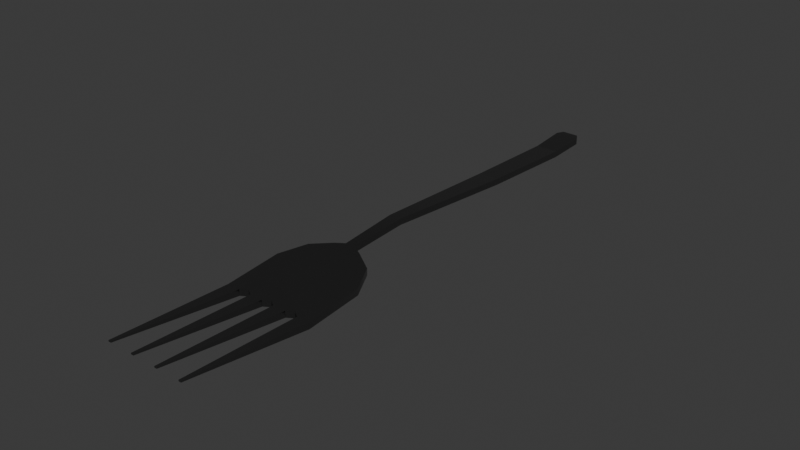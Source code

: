 # Source: Gabel_kaputt.blend  (saved by Blender 4.2.66; exported with 4.5.12 LTS)
import bpy
from mathutils import Matrix  # noqa: F401  (used for matrix-valued properties, if any)

bpy.ops.wm.read_factory_settings(use_empty=True)
scene = bpy.context.scene
scene.name = 'Scene'

# ---- collections
col_collection = bpy.data.collections.new('Collection'); scene.collection.children.link(col_collection)

# ---- materials (node trees are filled in below, after node groups)
mat_metall = bpy.data.materials.new('Metall')

# ---- node groups
ng_smooth_by_angle = bpy.data.node_groups.new('Smooth by Angle', 'GeometryNodeTree')
_s = ng_smooth_by_angle.interface.new_socket(name='Mesh', in_out='OUTPUT', socket_type='NodeSocketGeometry')
_s = ng_smooth_by_angle.interface.new_socket(name='Mesh', in_out='INPUT', socket_type='NodeSocketGeometry')
_s = ng_smooth_by_angle.interface.new_socket(name='Angle', in_out='INPUT', socket_type='NodeSocketFloat')
_s.subtype = 'ANGLE'
_s.default_value = 0.5236
_s.min_value = 0.0
_s.max_value = 3.142
_s.description = 'Maximum face angle for smooth edges'
_s = ng_smooth_by_angle.interface.new_socket(name='Ignore Sharpness', in_out='INPUT', socket_type='NodeSocketBool')
_s.force_non_field = True
ng_smooth_by_angle.description = 'Set the sharpness of mesh edges based on the angle between the neighboring faces'
ng_smooth_by_angle.is_modifier = True
_N = ng_smooth_by_angle.nodes; _L = ng_smooth_by_angle.links
n0 = _N.new('GeometryNodeSetShadeSmooth'); n0.name = 'Set Shade Smooth'; n0.location = (120, -80)
n0.domain = 'EDGE'
n1 = _N.new('GeometryNodeSetShadeSmooth'); n1.name = 'Set Shade Smooth.001'; n1.location = (300, -80)
n2 = _N.new('NodeGroupOutput'); n2.name = 'Group Output'; n2.location = (480, -80)
n3 = _N.new('GeometryNodeInputMeshEdgeAngle'); n3.name = 'Edge Angle'; n3.location = (-440, -240)
n4 = _N.new('NodeGroupInput'); n4.name = 'Group Input'; n4.location = (-80, -80)
n5 = _N.new('GeometryNodeInputEdgeSmooth'); n5.name = 'Is Edge Smooth'; n5.location = (-260, -120)
n6 = _N.new('GeometryNodeInputShadeSmooth'); n6.name = 'Is Shade Smooth'; n6.location = (-440, -397)
n7 = _N.new('FunctionNodeCompare'); n7.name = 'Compare'; n7.location = (-260, -260)
n7.operation = 'LESS_EQUAL'
n7.inputs[6].default_value = (0.0, 0.0, 0.0, 0.0)
n7.inputs[7].default_value = (0.0, 0.0, 0.0, 0.0)
n8 = _N.new('FunctionNodeBooleanMath'); n8.name = 'Boolean Math.001'; n8.location = (-80, -260)
n9 = _N.new('NodeGroupInput'); n9.name = 'Group Input.001'; n9.location = (-440, -329)
n10 = _N.new('NodeGroupInput'); n10.name = 'Group Input.002'; n10.location = (-259, -189)
n11 = _N.new('FunctionNodeBooleanMath'); n11.name = 'Boolean Math'; n11.location = (-80, -149)
n11.operation = 'OR'
n12 = _N.new('FunctionNodeBooleanMath'); n12.name = 'Boolean Math.002'; n12.location = (-260, -380)
n12.operation = 'OR'
n13 = _N.new('NodeGroupInput'); n13.name = 'Group Input.003'; n13.location = (-440, -460)
_L.new(n3.outputs[0], n7.inputs[0])
_L.new(n1.outputs[0], n2.inputs[0])
_L.new(n9.outputs[1], n7.inputs[1])
_L.new(n7.outputs[0], n8.inputs[0])
_L.new(n4.outputs[0], n0.inputs[0])
_L.new(n0.outputs[0], n1.inputs[0])
_L.new(n8.outputs[0], n0.inputs[2])
_L.new(n10.outputs[2], n11.inputs[1])
_L.new(n5.outputs[0], n11.inputs[0])
_L.new(n11.outputs[0], n0.inputs[1])
_L.new(n13.outputs[2], n12.inputs[1])
_L.new(n6.outputs[0], n12.inputs[0])
_L.new(n12.outputs[0], n8.inputs[1])
n2.is_active_output = True

# ---- material node trees
mat_metall.use_nodes = True; mat_metall.node_tree.nodes.clear()
_N = mat_metall.node_tree.nodes; _L = mat_metall.node_tree.links
n0 = _N.new('ShaderNodeBsdfPrincipled'); n0.name = 'Principled BSDF'; n0.location = (10, 300)
n0.inputs[0].default_value = (0.2488, 0.2488, 0.2488, 1.0)
n0.inputs[1].default_value = 1.0
n0.inputs[2].default_value = 0.1955
n1 = _N.new('ShaderNodeOutputMaterial'); n1.name = 'Material Output'; n1.location = (300, 300)
_L.new(n0.outputs[0], n1.inputs[0])
n1.is_active_output = True

# ---- world
world_world = bpy.data.worlds.new('World'); scene.world = world_world
world_world.use_nodes = True; world_world.node_tree.nodes.clear()
_N = world_world.node_tree.nodes; _L = world_world.node_tree.links
n0 = _N.new('ShaderNodeOutputWorld'); n0.name = 'World Output'; n0.location = (300, 300)
n1 = _N.new('ShaderNodeBackground'); n1.name = 'Background'; n1.location = (10, 300)
n1.inputs[0].default_value = (0.05088, 0.05088, 0.05088, 1.0)
_L.new(n1.outputs[0], n0.inputs[0])
n0.is_active_output = True
world_world.color = (0.05088, 0.05088, 0.05088)
world_world.sun_shadow_jitter_overblur = 0.0

# ---- meshes
me_cube_001 = bpy.data.meshes.new('Cube.001')
me_cube_001.from_pydata([(-1.0, -2.287, -0.1912), (-1.0, -2.287, -0.05353), (-0.7328, -0.5096, -0.01898), (-0.7328, -0.5096, 0.1187), (1.0, -2.287, -0.1912), (1.0, -2.287, -0.05353), (0.7328, -0.5096, -0.01898), (0.7328, -0.5096, 0.1187), (-0.3032, -0.2441, 0.1797), (-0.3032, -0.2441, 0.04208), (0.3032, -0.2441, 0.04208), (0.3032, -0.2441, 0.1797), (-0.1002, -0.1592, 0.2029), (-0.1002, -0.1592, 0.06529), (0.1002, -0.1592, 0.06529), (0.1002, -0.1592, 0.2029), (-1.0, -1.06, -0.09004), (-1.0, -1.06, 0.04759), (1.0, -1.06, -0.09004), (1.0, -1.06, 0.04759), (0.7143, -2.287, -0.05353), (0.4286, -2.287, -0.05353), (0.1429, -2.287, -0.05353), (-0.1428, -2.287, -0.05353), (-0.4286, -2.287, -0.05353), (-0.7143, -2.287, -0.05353), (-0.7143, -2.287, -0.1912), (-0.4286, -2.287, -0.1912), (-0.1428, -2.287, -0.1912), (0.1429, -2.287, -0.1912), (0.4286, -2.287, -0.1912), (0.7143, -2.287, -0.1912), (0.8857, -4.95, 0.137), (0.8857, -4.95, 0.1095), (0.8286, -4.95, 0.1095), (0.8286, -4.95, 0.137), (0.3143, -4.95, 0.137), (0.2572, -4.95, 0.137), (0.2572, -4.95, 0.1095), (0.3143, -4.95, 0.1095), (-0.2571, -4.95, 0.137), (-0.3143, -4.95, 0.137), (-0.3143, -4.95, 0.1095), (-0.2571, -4.95, 0.1095), (-0.8857, -4.95, 0.1095), (-0.8857, -4.95, 0.137), (-0.8286, -4.95, 0.137), (-0.8286, -4.95, 0.1095), (0.222, 4.226, -0.08188), (-0.222, 4.226, -0.08188), (-0.222, 4.226, 0.05576), (0.1298, 1.151, 0.282), (-0.1298, 1.151, 0.282), (0.1298, 1.151, 0.1444), (-0.1298, 1.151, 0.1444), (-0.5714, -2.201, -0.05353), (-0.5714, -2.201, -0.1912), (1.526e-05, -2.201, -0.05353), (1.526e-05, -2.201, -0.1912), (0.5714, -2.201, -0.05353), (0.5714, -2.201, -0.1912), (0.1572, 2.064, 0.07718), (-0.1478, 1.751, 0.2379), (0.1559, 2.023, 0.2178)], [], [(16, 17, 3, 2), (3, 7, 11, 8), (18, 19, 5, 4), (16, 18, 4, 31, 60, 30, 29, 58, 28, 27, 56, 26, 0), (19, 17, 1, 25, 55, 24, 23, 57, 22, 21, 59, 20, 5), (8, 11, 15, 12), (2, 3, 8, 9), (7, 6, 10, 11), (6, 2, 9, 10), (9, 8, 12, 13), (11, 10, 14, 15), (10, 9, 13, 14), (7, 3, 17, 19), (2, 6, 18, 16), (6, 7, 19, 18), (0, 1, 17, 16), (1, 0, 44, 45), (55, 25, 26, 56), (28, 23, 40, 43), (57, 23, 28, 58), (30, 21, 36, 39), (59, 21, 30, 60), (31, 4, 33, 34), (33, 32, 35, 34), (20, 31, 34, 35), (4, 5, 32, 33), (5, 20, 35, 32), (36, 37, 38, 39), (29, 30, 39, 38), (22, 29, 38, 37), (21, 22, 37, 36), (40, 41, 42, 43), (27, 28, 43, 42), (23, 24, 41, 40), (24, 27, 42, 41), (44, 47, 46, 45), (26, 25, 46, 47), (0, 26, 47, 44), (25, 1, 45, 46), (54, 52, 62, 50, 49), (52, 51, 63, 62), (53, 54, 49, 48, 61), (51, 53, 61, 63), (15, 14, 53, 51), (14, 13, 54, 53), (12, 15, 51, 52), (13, 12, 52, 54), (24, 55, 56, 27), (22, 57, 58, 29), (20, 59, 60, 31)])
me_cube_001.polygons.foreach_set('use_smooth', [True] * 50)
_uv = me_cube_001.uv_layers.new(name='UVMap')
_uv.uv.foreach_set('vector', [0.375, 0.1812, 0.625, 0.1812, 0.625, 0.25, 0.375, 0.25, 0.875, 0.5, 0.625, 0.5, 0.625, 0.5, 0.875, 0.5, 0.375, 0.5688, 0.625, 0.5688, 0.625, 0.75, 0.375, 0.75, 0.125, 0.5688, 0.375, 0.5688, 0.375, 0.75, 0.3393, 0.75, 0.3214, 0.75, 0.3036, 0.75, 0.2679, 0.75, 0.25, 0.75, 0.2321, 0.75, 0.1964, 0.75, 0.1786, 0.75, 0.1607, 0.75, 0.125, 0.75, 0.625, 0.5688, 0.875, 0.5688, 0.875, 0.75, 0.8393, 0.75, 0.8214, 0.75, 0.8036, 0.75, 0.7679, 0.75, 0.75, 0.75, 0.7321, 0.75, 0.6964, 0.75, 0.6786, 0.75, 0.6607, 0.75, 0.625, 0.75, 0.875, 0.5, 0.625, 0.5, 0.625, 0.5, 0.875, 0.5, 0.375, 0.25, 0.625, 0.25, 0.625, 0.25, 0.375, 0.25, 0.625, 0.5, 0.375, 0.5, 0.375, 0.5, 0.625, 0.5, 0.375, 0.5, 0.125, 0.5, 0.125, 0.5, 0.375, 0.5, 0.375, 0.25, 0.625, 0.25, 0.625, 0.25, 0.375, 0.25, 0.625, 0.5, 0.375, 0.5, 0.375, 0.5, 0.625, 0.5, 0.375, 0.5, 0.125, 0.5, 0.125, 0.5, 0.375, 0.5, 0.625, 0.5, 0.875, 0.5, 0.875, 0.5688, 0.625, 0.5688, 0.125, 0.5, 0.375, 0.5, 0.375, 0.5688, 0.125, 0.5688, 0.375, 0.5, 0.625, 0.5, 0.625, 0.5688, 0.375, 0.5688, 0.375, 0.0, 0.625, 0.0, 0.625, 0.1812, 0.375, 0.1812, 0.625, 0.0, 0.375, 0.0, 0.375, 0.0, 0.625, 0.0, 0.8214, 0.75, 0.8393, 0.75, 0.1607, 0.75, 0.1786, 0.75, 0.2321, 0.75, 0.7679, 0.75, 0.7679, 0.75, 0.2321, 0.75, 0.75, 0.75, 0.7679, 0.75, 0.2321, 0.75, 0.25, 0.75, 0.3036, 0.75, 0.6964, 0.75, 0.6964, 0.75, 0.3036, 0.75, 0.6786, 0.75, 0.6964, 0.75, 0.3036, 0.75, 0.3214, 0.75, 0.3393, 0.75, 0.375, 0.75, 0.375, 0.75, 0.3393, 0.75, 0.375, 0.75, 0.625, 0.75, 0.6607, 0.75, 0.3393, 0.75, 0.6607, 0.75, 0.3393, 0.75, 0.3393, 0.75, 0.6607, 0.75, 0.375, 0.75, 0.625, 0.75, 0.625, 0.75, 0.375, 0.75, 0.625, 0.75, 0.6607, 0.75, 0.6607, 0.75, 0.625, 0.75, 0.6964, 0.75, 0.7321, 0.75, 0.2679, 0.75, 0.3036, 0.75, 0.2679, 0.75, 0.3036, 0.75, 0.3036, 0.75, 0.2679, 0.75, 0.7321, 0.75, 0.2679, 0.75, 0.2679, 0.75, 0.7321, 0.75, 0.6964, 0.75, 0.7321, 0.75, 0.7321, 0.75, 0.6964, 0.75, 0.7679, 0.75, 0.8036, 0.75, 0.1964, 0.75, 0.2321, 0.75, 0.1964, 0.75, 0.2321, 0.75, 0.2321, 0.75, 0.1964, 0.75, 0.7679, 0.75, 0.8036, 0.75, 0.8036, 0.75, 0.7679, 0.75, 0.8036, 0.75, 0.1964, 0.75, 0.1964, 0.75, 0.8036, 0.75, 0.125, 0.75, 0.1607, 0.75, 0.8393, 0.75, 0.875, 0.75, 0.1607, 0.75, 0.8393, 0.75, 0.8393, 0.75, 0.1607, 0.75, 0.125, 0.75, 0.1607, 0.75, 0.1607, 0.75, 0.125, 0.75, 0.8393, 0.75, 0.875, 0.75, 0.875, 0.75, 0.8393, 0.75, 0.375, 0.25, 0.625, 0.25, 0.625, 0.25, 0.625, 0.25, 0.375, 0.25, 0.875, 0.5, 0.625, 0.5, 0.625, 0.5, 0.875, 0.5, 0.375, 0.5, 0.125, 0.5, 0.125, 0.5, 0.375, 0.5, 0.375, 0.5, 0.625, 0.5, 0.375, 0.5, 0.375, 0.5, 0.625, 0.5, 0.625, 0.5, 0.375, 0.5, 0.375, 0.5, 0.625, 0.5, 0.375, 0.5, 0.125, 0.5, 0.125, 0.5, 0.375, 0.5, 0.875, 0.5, 0.625, 0.5, 0.625, 0.5, 0.875, 0.5, 0.375, 0.25, 0.625, 0.25, 0.625, 0.25, 0.375, 0.25, 0.8036, 0.75, 0.8214, 0.75, 0.1786, 0.75, 0.1964, 0.75, 0.7321, 0.75, 0.75, 0.75, 0.25, 0.75, 0.2679, 0.75, 0.6607, 0.75, 0.6786, 0.75, 0.3214, 0.75, 0.3393, 0.75])
me_cube_001.materials.append(mat_metall)
me_cube_001.update()
me_cube_002 = bpy.data.meshes.new('Cube.002')
me_cube_002.from_pydata([(-0.2696, 7.338, -0.006516), (-0.2696, 7.338, -0.1441), (0.2696, 7.338, -0.1441), (0.2696, 7.338, -0.006516), (-0.1847, 7.48, -6.104e-05), (-0.1847, 7.48, -0.09438), (0.1848, 7.48, -0.09438), (0.1848, 7.48, -6.104e-05), (-0.08094, 7.53, -0.02657), (-0.08094, 7.53, -0.06789), (0.08095, 7.53, -0.06789), (0.08095, 7.53, -0.02657), (0.222, 4.226, -0.08188), (0.222, 4.226, 0.05576), (-0.222, 4.226, -0.08188), (-0.222, 4.226, 0.05576), (0.2506, 6.497, -0.1913), (-0.2506, 6.497, -0.1913), (0.2506, 6.497, -0.05367), (-0.2506, 6.497, -0.05367), (0.1572, 2.064, 0.07718), (-0.1478, 1.751, 0.2379), (0.1559, 2.023, 0.2178)], [], [(18, 16, 2, 3), (1, 0, 4, 5), (16, 17, 1, 2), (19, 18, 3, 0), (17, 19, 0, 1), (7, 6, 10, 11), (3, 2, 6, 7), (2, 1, 5, 6), (0, 3, 7, 4), (9, 8, 11, 10), (6, 5, 9, 10), (4, 7, 11, 8), (5, 4, 8, 9), (14, 15, 19, 17), (15, 13, 18, 19), (12, 14, 17, 16), (13, 12, 16, 18), (22, 20, 12, 13), (21, 22, 13, 15)])
_uv = me_cube_002.uv_layers.new(name='UVMap')
_uv.uv.foreach_set('vector', [0.625, 0.5, 0.375, 0.5, 0.375, 0.5, 0.625, 0.5, 0.375, 0.25, 0.625, 0.25, 0.625, 0.25, 0.375, 0.25, 0.375, 0.5, 0.125, 0.5, 0.125, 0.5, 0.375, 0.5, 0.875, 0.5, 0.625, 0.5, 0.625, 0.5, 0.875, 0.5, 0.375, 0.25, 0.625, 0.25, 0.625, 0.25, 0.375, 0.25, 0.625, 0.5, 0.375, 0.5, 0.375, 0.5, 0.625, 0.5, 0.625, 0.5, 0.375, 0.5, 0.375, 0.5, 0.625, 0.5, 0.375, 0.5, 0.125, 0.5, 0.125, 0.5, 0.375, 0.5, 0.875, 0.5, 0.625, 0.5, 0.625, 0.5, 0.875, 0.5, 0.375, 0.25, 0.625, 0.25, 0.625, 0.5, 0.375, 0.5, 0.375, 0.5, 0.125, 0.5, 0.125, 0.5, 0.375, 0.5, 0.875, 0.5, 0.625, 0.5, 0.625, 0.5, 0.875, 0.5, 0.375, 0.25, 0.625, 0.25, 0.625, 0.25, 0.375, 0.25, 0.375, 0.25, 0.625, 0.25, 0.625, 0.25, 0.375, 0.25, 0.875, 0.5, 0.625, 0.5, 0.625, 0.5, 0.875, 0.5, 0.375, 0.5, 0.125, 0.5, 0.125, 0.5, 0.375, 0.5, 0.625, 0.5, 0.375, 0.5, 0.375, 0.5, 0.625, 0.5, 0.625, 0.5, 0.375, 0.5, 0.375, 0.5, 0.625, 0.5, 0.875, 0.5, 0.625, 0.5, 0.625, 0.5, 0.875, 0.5])
me_cube_002.materials.append(mat_metall)
me_cube_002.update()

# ---- objects
ob_gabel = bpy.data.objects.new('Gabel', me_cube_001)
ob_gabel_001 = bpy.data.objects.new('Gabel.001', me_cube_002)

# ---- transforms, parenting, visibility, modifiers, constraints
ob_gabel.location = (0.0, 0.0, 0.0)
ob_gabel.scale = (0.01502, 0.01502, 0.01502)
_m = ob_gabel.modifiers.new('Smooth by Angle', 'NODES')
_m.node_group = ng_smooth_by_angle
_m.use_pin_to_last = True
_m.show_group_selector = False
ob_gabel_001.location = (0.0, 0.0, 0.0)
ob_gabel_001.scale = (0.01502, 0.01502, 0.01502)

# ---- collection membership
col_collection.objects.link(ob_gabel)
col_collection.objects.link(ob_gabel_001)

# ---- scene / render settings (as saved in the file)
scene.frame_start = 1; scene.frame_end = 250; scene.frame_set(1)
scene.render.engine = 'BLENDER_EEVEE_NEXT'
bpy.context.view_layer.update()

# ---- added for rendering (the .blend has no active camera and no usable light): camera, sun
cam_auto = bpy.data.cameras.new('AutoCamera')
cam_auto.lens = 50.0
cam_auto.sensor_width = 36.0
cam_auto.clip_end = 1000.0
ob_auto_camera = bpy.data.objects.new('AutoCamera', cam_auto)
scene.collection.objects.link(ob_auto_camera)
ob_auto_camera.location = (0.185045, -0.202669, 0.148717)
ob_auto_camera.rotation_euler = (1.09748, -7.21219e-08, 0.694738)
scene.camera = ob_auto_camera
light_auto_sun = bpy.data.lights.new('AutoSun', 'SUN')
light_auto_sun.energy = 3.0
light_auto_sun.angle = 0.0523599
ob_auto_sun = bpy.data.objects.new('AutoSun', light_auto_sun)
scene.collection.objects.link(ob_auto_sun)
ob_auto_sun.rotation_euler = (0.872665, 0.174533, 0.523599)
bpy.context.view_layer.update()
